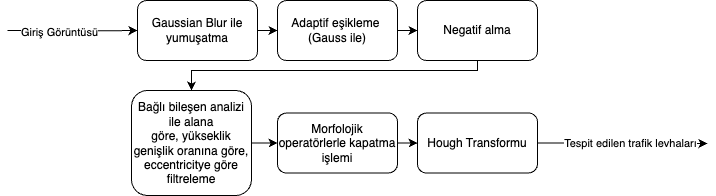

The diagram above was exported from draw.io. Its source (the exported page's mxGraphModel, read from the mxfile embedded in the PNG):
<mxGraphModel dx="796" dy="426" grid="1" gridSize="10" guides="1" tooltips="1" connect="1" arrows="1" fold="1" page="1" pageScale="1" pageWidth="827" pageHeight="1169" math="0" shadow="0">
  <root>
    <mxCell id="0" />
    <mxCell id="1" parent="0" />
    <mxCell id="-aQCjqZsinssdhjrqO-N-3" style="edgeStyle=orthogonalEdgeStyle;rounded=0;orthogonalLoop=1;jettySize=auto;html=1;entryX=0;entryY=0.5;entryDx=0;entryDy=0;" parent="1" target="-aQCjqZsinssdhjrqO-N-4" edge="1">
      <mxGeometry relative="1" as="geometry">
        <mxPoint x="330" y="247.5" as="targetPoint" />
        <mxPoint x="230" y="300" as="sourcePoint" />
      </mxGeometry>
    </mxCell>
    <mxCell id="-aQCjqZsinssdhjrqO-N-5" value="Giriş Görüntüsü" style="edgeLabel;html=1;align=center;verticalAlign=middle;resizable=0;points=[];" parent="-aQCjqZsinssdhjrqO-N-3" vertex="1" connectable="0">
      <mxGeometry x="-0.2071" y="-1" relative="1" as="geometry">
        <mxPoint as="offset" />
      </mxGeometry>
    </mxCell>
    <mxCell id="-aQCjqZsinssdhjrqO-N-8" value="" style="edgeStyle=orthogonalEdgeStyle;rounded=0;orthogonalLoop=1;jettySize=auto;html=1;" parent="1" source="-aQCjqZsinssdhjrqO-N-4" target="-aQCjqZsinssdhjrqO-N-7" edge="1">
      <mxGeometry relative="1" as="geometry" />
    </mxCell>
    <mxCell id="-aQCjqZsinssdhjrqO-N-4" value="Gaussian Blur ile yumuşatma" style="rounded=1;whiteSpace=wrap;html=1;" parent="1" vertex="1">
      <mxGeometry x="360" y="270" width="120" height="60" as="geometry" />
    </mxCell>
    <mxCell id="-aQCjqZsinssdhjrqO-N-10" value="" style="edgeStyle=orthogonalEdgeStyle;rounded=0;orthogonalLoop=1;jettySize=auto;html=1;" parent="1" source="-aQCjqZsinssdhjrqO-N-7" target="-aQCjqZsinssdhjrqO-N-9" edge="1">
      <mxGeometry relative="1" as="geometry" />
    </mxCell>
    <mxCell id="-aQCjqZsinssdhjrqO-N-7" value="Adaptif eşikleme&amp;nbsp;&lt;div&gt;(Gauss ile)&lt;/div&gt;" style="whiteSpace=wrap;html=1;rounded=1;" parent="1" vertex="1">
      <mxGeometry x="500" y="270" width="120" height="60" as="geometry" />
    </mxCell>
    <mxCell id="-aQCjqZsinssdhjrqO-N-13" value="" style="edgeStyle=orthogonalEdgeStyle;rounded=0;orthogonalLoop=1;jettySize=auto;html=1;" parent="1" source="-aQCjqZsinssdhjrqO-N-9" target="-aQCjqZsinssdhjrqO-N-12" edge="1">
      <mxGeometry relative="1" as="geometry">
        <Array as="points">
          <mxPoint x="700" y="340" />
          <mxPoint x="414" y="340" />
        </Array>
      </mxGeometry>
    </mxCell>
    <mxCell id="-aQCjqZsinssdhjrqO-N-9" value="Negatif alma" style="whiteSpace=wrap;html=1;rounded=1;" parent="1" vertex="1">
      <mxGeometry x="640" y="270" width="120" height="60" as="geometry" />
    </mxCell>
    <mxCell id="-aQCjqZsinssdhjrqO-N-15" value="" style="edgeStyle=orthogonalEdgeStyle;rounded=0;orthogonalLoop=1;jettySize=auto;html=1;" parent="1" source="-aQCjqZsinssdhjrqO-N-12" target="-aQCjqZsinssdhjrqO-N-14" edge="1">
      <mxGeometry relative="1" as="geometry" />
    </mxCell>
    <mxCell id="-aQCjqZsinssdhjrqO-N-12" value="Bağlı bileşen analizi ile alana göre,&amp;nbsp;yükseklik genişlik oranına göre, eccentricitye göre filtreleme" style="whiteSpace=wrap;html=1;rounded=1;" parent="1" vertex="1">
      <mxGeometry x="354" y="360" width="120" height="105" as="geometry" />
    </mxCell>
    <mxCell id="-aQCjqZsinssdhjrqO-N-17" value="" style="edgeStyle=orthogonalEdgeStyle;rounded=0;orthogonalLoop=1;jettySize=auto;html=1;" parent="1" source="-aQCjqZsinssdhjrqO-N-14" target="-aQCjqZsinssdhjrqO-N-16" edge="1">
      <mxGeometry relative="1" as="geometry" />
    </mxCell>
    <mxCell id="-aQCjqZsinssdhjrqO-N-14" value="Morfolojik operatörlerle kapatma işlemi" style="whiteSpace=wrap;html=1;rounded=1;" parent="1" vertex="1">
      <mxGeometry x="500" y="382.5" width="120" height="60" as="geometry" />
    </mxCell>
    <mxCell id="ia09xndyaEWDUUn3zJPU-1" style="edgeStyle=orthogonalEdgeStyle;rounded=0;orthogonalLoop=1;jettySize=auto;html=1;" parent="1" source="-aQCjqZsinssdhjrqO-N-16" edge="1">
      <mxGeometry relative="1" as="geometry">
        <mxPoint x="930" y="413" as="targetPoint" />
      </mxGeometry>
    </mxCell>
    <mxCell id="ia09xndyaEWDUUn3zJPU-2" value="Tespit edilen trafik levhaları" style="edgeLabel;html=1;align=center;verticalAlign=middle;resizable=0;points=[];" parent="ia09xndyaEWDUUn3zJPU-1" vertex="1" connectable="0">
      <mxGeometry x="0.0955" y="1" relative="1" as="geometry">
        <mxPoint as="offset" />
      </mxGeometry>
    </mxCell>
    <mxCell id="-aQCjqZsinssdhjrqO-N-16" value="Hough Transformu" style="rounded=1;whiteSpace=wrap;html=1;" parent="1" vertex="1">
      <mxGeometry x="640" y="382.5" width="120" height="60" as="geometry" />
    </mxCell>
  </root>
</mxGraphModel>